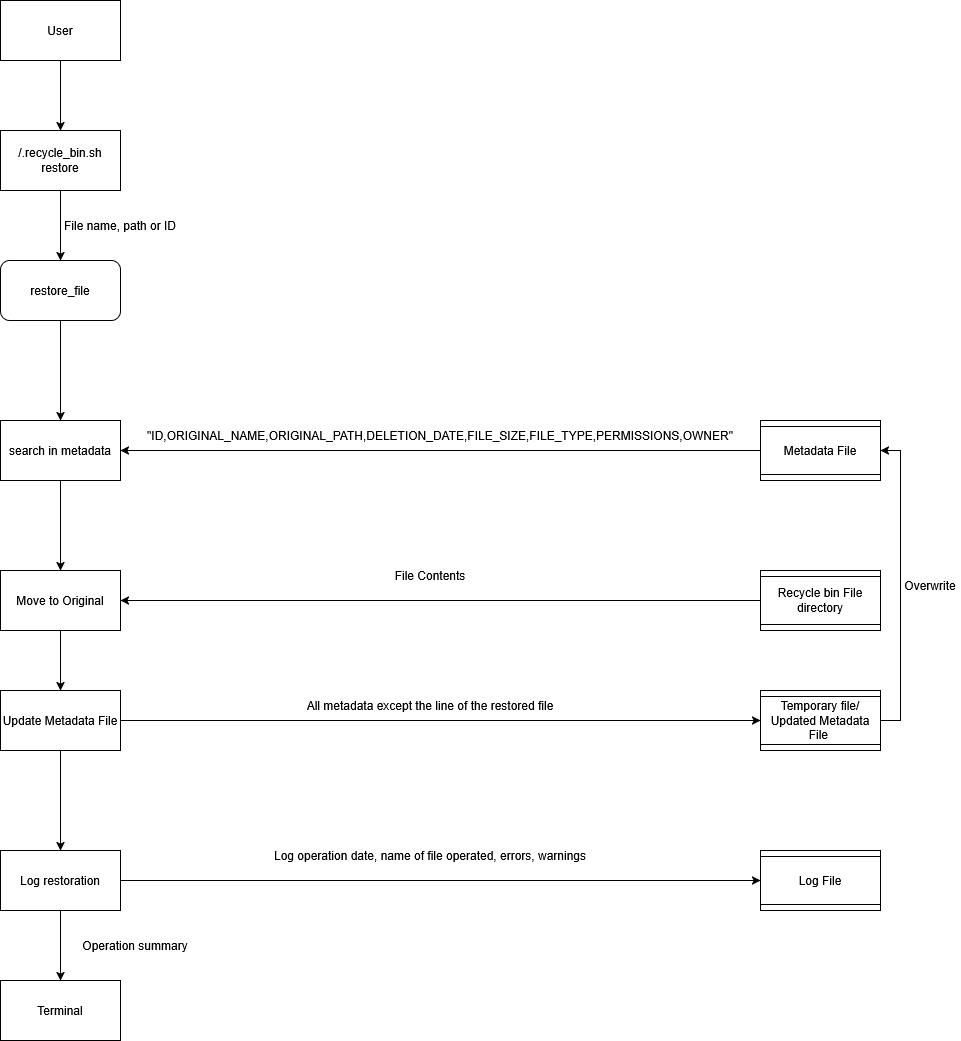

The diagram above was exported from draw.io. Its source (the exported page's mxGraphModel, read from the mxfile embedded in the PNG):
<mxGraphModel dx="1964" dy="1181" grid="1" gridSize="10" guides="1" tooltips="1" connect="1" arrows="1" fold="1" page="1" pageScale="1" pageWidth="827" pageHeight="1169" math="0" shadow="0">
  <root>
    <mxCell id="0" />
    <mxCell id="1" parent="0" />
    <mxCell id="DvJ_Z8i6zIdpFnm4TWGS-1" style="edgeStyle=orthogonalEdgeStyle;rounded=0;orthogonalLoop=1;jettySize=auto;html=1;exitX=0.5;exitY=1;exitDx=0;exitDy=0;entryX=0.5;entryY=0;entryDx=0;entryDy=0;" edge="1" parent="1" source="DvJ_Z8i6zIdpFnm4TWGS-2" target="DvJ_Z8i6zIdpFnm4TWGS-4">
      <mxGeometry relative="1" as="geometry" />
    </mxCell>
    <mxCell id="DvJ_Z8i6zIdpFnm4TWGS-2" value="User" style="rounded=0;whiteSpace=wrap;html=1;" vertex="1" parent="1">
      <mxGeometry x="150" y="70" width="120" height="60" as="geometry" />
    </mxCell>
    <mxCell id="DvJ_Z8i6zIdpFnm4TWGS-3" style="edgeStyle=orthogonalEdgeStyle;rounded=0;orthogonalLoop=1;jettySize=auto;html=1;exitX=0.5;exitY=1;exitDx=0;exitDy=0;entryX=0.5;entryY=0;entryDx=0;entryDy=0;" edge="1" parent="1" source="DvJ_Z8i6zIdpFnm4TWGS-4" target="DvJ_Z8i6zIdpFnm4TWGS-6">
      <mxGeometry relative="1" as="geometry" />
    </mxCell>
    <mxCell id="DvJ_Z8i6zIdpFnm4TWGS-4" value="&lt;div&gt;/.recycle_bin.sh restore&lt;/div&gt;" style="rounded=0;whiteSpace=wrap;html=1;" vertex="1" parent="1">
      <mxGeometry x="150" y="200" width="120" height="60" as="geometry" />
    </mxCell>
    <mxCell id="DvJ_Z8i6zIdpFnm4TWGS-31" style="edgeStyle=orthogonalEdgeStyle;rounded=0;orthogonalLoop=1;jettySize=auto;html=1;exitX=0.5;exitY=1;exitDx=0;exitDy=0;entryX=0.5;entryY=0;entryDx=0;entryDy=0;" edge="1" parent="1" source="DvJ_Z8i6zIdpFnm4TWGS-6" target="DvJ_Z8i6zIdpFnm4TWGS-22">
      <mxGeometry relative="1" as="geometry" />
    </mxCell>
    <mxCell id="DvJ_Z8i6zIdpFnm4TWGS-6" value="restore_file" style="whiteSpace=wrap;html=1;rounded=1;" vertex="1" parent="1">
      <mxGeometry x="150" y="330" width="120" height="60" as="geometry" />
    </mxCell>
    <mxCell id="DvJ_Z8i6zIdpFnm4TWGS-29" style="edgeStyle=orthogonalEdgeStyle;rounded=0;orthogonalLoop=1;jettySize=auto;html=1;exitX=0.5;exitY=1;exitDx=0;exitDy=0;entryX=1;entryY=0.5;entryDx=0;entryDy=0;" edge="1" parent="1" source="DvJ_Z8i6zIdpFnm4TWGS-9" target="DvJ_Z8i6zIdpFnm4TWGS-22">
      <mxGeometry relative="1" as="geometry" />
    </mxCell>
    <mxCell id="DvJ_Z8i6zIdpFnm4TWGS-9" value="Metadata File" style="shape=process;whiteSpace=wrap;html=1;backgroundOutline=1;direction=south;" vertex="1" parent="1">
      <mxGeometry x="910" y="490" width="120" height="60" as="geometry" />
    </mxCell>
    <mxCell id="DvJ_Z8i6zIdpFnm4TWGS-30" style="edgeStyle=orthogonalEdgeStyle;rounded=0;orthogonalLoop=1;jettySize=auto;html=1;exitX=0.5;exitY=1;exitDx=0;exitDy=0;entryX=1;entryY=0.5;entryDx=0;entryDy=0;" edge="1" parent="1" source="DvJ_Z8i6zIdpFnm4TWGS-10" target="DvJ_Z8i6zIdpFnm4TWGS-25">
      <mxGeometry relative="1" as="geometry" />
    </mxCell>
    <mxCell id="DvJ_Z8i6zIdpFnm4TWGS-10" value="Recycle bin File directory" style="shape=process;whiteSpace=wrap;html=1;backgroundOutline=1;direction=south;" vertex="1" parent="1">
      <mxGeometry x="910" y="640" width="120" height="60" as="geometry" />
    </mxCell>
    <mxCell id="DvJ_Z8i6zIdpFnm4TWGS-12" value="&quot;ID,ORIGINAL_NAME,ORIGINAL_PATH,DELETION_DATE,FILE_SIZE,FILE_TYPE,PERMISSIONS,OWNER&quot;" style="text;html=1;whiteSpace=wrap;strokeColor=none;fillColor=none;align=center;verticalAlign=middle;rounded=0;" vertex="1" parent="1">
      <mxGeometry x="290" y="490" width="600" height="30" as="geometry" />
    </mxCell>
    <mxCell id="DvJ_Z8i6zIdpFnm4TWGS-13" value="File Contents" style="text;html=1;whiteSpace=wrap;strokeColor=none;fillColor=none;align=center;verticalAlign=middle;rounded=0;" vertex="1" parent="1">
      <mxGeometry x="455" y="630" width="250" height="30" as="geometry" />
    </mxCell>
    <mxCell id="DvJ_Z8i6zIdpFnm4TWGS-14" value="Log File" style="shape=process;whiteSpace=wrap;html=1;backgroundOutline=1;direction=south;" vertex="1" parent="1">
      <mxGeometry x="910" y="920" width="120" height="60" as="geometry" />
    </mxCell>
    <mxCell id="DvJ_Z8i6zIdpFnm4TWGS-15" value="Log operation date, name of file operated, errors, warnings" style="text;html=1;whiteSpace=wrap;strokeColor=none;fillColor=none;align=center;verticalAlign=middle;rounded=0;" vertex="1" parent="1">
      <mxGeometry x="350" y="910" width="460" height="30" as="geometry" />
    </mxCell>
    <mxCell id="DvJ_Z8i6zIdpFnm4TWGS-16" value="Terminal" style="rounded=0;whiteSpace=wrap;html=1;" vertex="1" parent="1">
      <mxGeometry x="150" y="1050" width="120" height="60" as="geometry" />
    </mxCell>
    <mxCell id="DvJ_Z8i6zIdpFnm4TWGS-17" value="Operation summary" style="text;html=1;whiteSpace=wrap;strokeColor=none;fillColor=none;align=center;verticalAlign=middle;rounded=0;" vertex="1" parent="1">
      <mxGeometry x="190" y="1000" width="190" height="30" as="geometry" />
    </mxCell>
    <mxCell id="DvJ_Z8i6zIdpFnm4TWGS-21" style="edgeStyle=orthogonalEdgeStyle;rounded=0;orthogonalLoop=1;jettySize=auto;html=1;exitX=0.5;exitY=1;exitDx=0;exitDy=0;entryX=0.5;entryY=0;entryDx=0;entryDy=0;" edge="1" parent="1" source="DvJ_Z8i6zIdpFnm4TWGS-22" target="DvJ_Z8i6zIdpFnm4TWGS-25">
      <mxGeometry relative="1" as="geometry" />
    </mxCell>
    <mxCell id="DvJ_Z8i6zIdpFnm4TWGS-22" value="search in metadata" style="whiteSpace=wrap;html=1;" vertex="1" parent="1">
      <mxGeometry x="150" y="490" width="120" height="60" as="geometry" />
    </mxCell>
    <mxCell id="DvJ_Z8i6zIdpFnm4TWGS-34" style="edgeStyle=orthogonalEdgeStyle;rounded=0;orthogonalLoop=1;jettySize=auto;html=1;exitX=0.5;exitY=1;exitDx=0;exitDy=0;entryX=0.5;entryY=0;entryDx=0;entryDy=0;" edge="1" parent="1" source="DvJ_Z8i6zIdpFnm4TWGS-25" target="DvJ_Z8i6zIdpFnm4TWGS-33">
      <mxGeometry relative="1" as="geometry" />
    </mxCell>
    <mxCell id="DvJ_Z8i6zIdpFnm4TWGS-25" value="Move to Original" style="whiteSpace=wrap;html=1;" vertex="1" parent="1">
      <mxGeometry x="150" y="640" width="120" height="60" as="geometry" />
    </mxCell>
    <mxCell id="DvJ_Z8i6zIdpFnm4TWGS-26" style="edgeStyle=orthogonalEdgeStyle;rounded=0;orthogonalLoop=1;jettySize=auto;html=1;exitX=1;exitY=0.5;exitDx=0;exitDy=0;entryX=0.5;entryY=1;entryDx=0;entryDy=0;" edge="1" parent="1" source="DvJ_Z8i6zIdpFnm4TWGS-28" target="DvJ_Z8i6zIdpFnm4TWGS-14">
      <mxGeometry relative="1" as="geometry" />
    </mxCell>
    <mxCell id="DvJ_Z8i6zIdpFnm4TWGS-27" style="edgeStyle=orthogonalEdgeStyle;rounded=0;orthogonalLoop=1;jettySize=auto;html=1;exitX=0.5;exitY=1;exitDx=0;exitDy=0;entryX=0.5;entryY=0;entryDx=0;entryDy=0;" edge="1" parent="1" source="DvJ_Z8i6zIdpFnm4TWGS-28" target="DvJ_Z8i6zIdpFnm4TWGS-16">
      <mxGeometry relative="1" as="geometry" />
    </mxCell>
    <mxCell id="DvJ_Z8i6zIdpFnm4TWGS-28" value="Log restoration" style="whiteSpace=wrap;html=1;" vertex="1" parent="1">
      <mxGeometry x="150" y="920" width="120" height="60" as="geometry" />
    </mxCell>
    <mxCell id="DvJ_Z8i6zIdpFnm4TWGS-32" value="File name, path or ID" style="text;html=1;whiteSpace=wrap;strokeColor=none;fillColor=none;align=center;verticalAlign=middle;rounded=0;" vertex="1" parent="1">
      <mxGeometry x="210" y="280" width="120" height="30" as="geometry" />
    </mxCell>
    <mxCell id="DvJ_Z8i6zIdpFnm4TWGS-35" style="edgeStyle=orthogonalEdgeStyle;rounded=0;orthogonalLoop=1;jettySize=auto;html=1;exitX=0.5;exitY=1;exitDx=0;exitDy=0;entryX=0.5;entryY=0;entryDx=0;entryDy=0;" edge="1" parent="1" source="DvJ_Z8i6zIdpFnm4TWGS-33" target="DvJ_Z8i6zIdpFnm4TWGS-28">
      <mxGeometry relative="1" as="geometry" />
    </mxCell>
    <mxCell id="DvJ_Z8i6zIdpFnm4TWGS-36" style="edgeStyle=orthogonalEdgeStyle;rounded=0;orthogonalLoop=1;jettySize=auto;html=1;exitX=1;exitY=0.5;exitDx=0;exitDy=0;entryX=0.5;entryY=1;entryDx=0;entryDy=0;" edge="1" parent="1" source="DvJ_Z8i6zIdpFnm4TWGS-33" target="DvJ_Z8i6zIdpFnm4TWGS-38">
      <mxGeometry relative="1" as="geometry">
        <mxPoint x="889.9999999999995" y="790.5294117647059" as="targetPoint" />
      </mxGeometry>
    </mxCell>
    <mxCell id="DvJ_Z8i6zIdpFnm4TWGS-33" value="Update Metadata File" style="whiteSpace=wrap;html=1;" vertex="1" parent="1">
      <mxGeometry x="150" y="760" width="120" height="60" as="geometry" />
    </mxCell>
    <mxCell id="DvJ_Z8i6zIdpFnm4TWGS-41" style="edgeStyle=orthogonalEdgeStyle;rounded=0;orthogonalLoop=1;jettySize=auto;html=1;exitX=0.5;exitY=0;exitDx=0;exitDy=0;entryX=0.5;entryY=0;entryDx=0;entryDy=0;" edge="1" parent="1" source="DvJ_Z8i6zIdpFnm4TWGS-38" target="DvJ_Z8i6zIdpFnm4TWGS-9">
      <mxGeometry relative="1" as="geometry" />
    </mxCell>
    <mxCell id="DvJ_Z8i6zIdpFnm4TWGS-38" value="&lt;div&gt;Temporary file/ Updated Metadata File&amp;nbsp;&lt;/div&gt;" style="shape=process;whiteSpace=wrap;html=1;backgroundOutline=1;direction=south;" vertex="1" parent="1">
      <mxGeometry x="910" y="760" width="120" height="60" as="geometry" />
    </mxCell>
    <mxCell id="DvJ_Z8i6zIdpFnm4TWGS-40" value="All metadata except the line of the restored file" style="text;html=1;whiteSpace=wrap;strokeColor=none;fillColor=none;align=center;verticalAlign=middle;rounded=0;" vertex="1" parent="1">
      <mxGeometry x="450" y="760" width="260" height="30" as="geometry" />
    </mxCell>
    <mxCell id="DvJ_Z8i6zIdpFnm4TWGS-42" value="Overwrite" style="text;html=1;whiteSpace=wrap;strokeColor=none;fillColor=none;align=center;verticalAlign=middle;rounded=0;" vertex="1" parent="1">
      <mxGeometry x="1050" y="640" width="60" height="30" as="geometry" />
    </mxCell>
  </root>
</mxGraphModel>